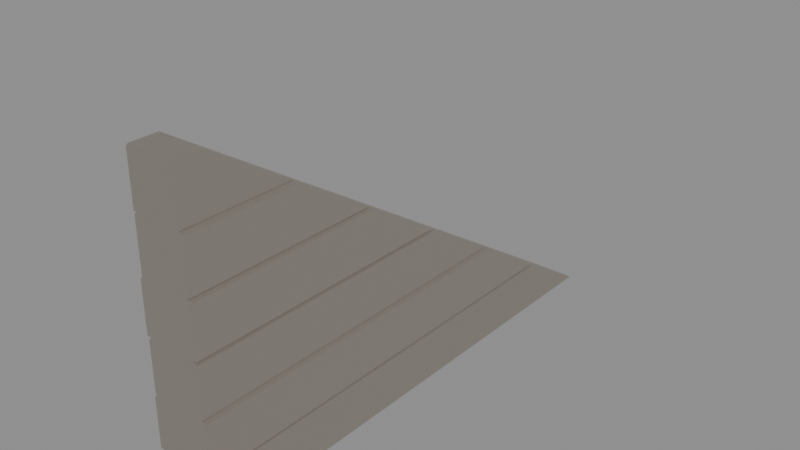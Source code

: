 # Source: UpperWall01_house01.blend  (saved by Blender 2.90.8; exported with 4.5.12 LTS)
import bpy
from mathutils import Matrix  # noqa: F401  (used for matrix-valued properties, if any)

bpy.ops.wm.read_factory_settings(use_empty=True)
scene = bpy.context.scene
scene.name = 'Scene'

# ---- collections
col_collection = bpy.data.collections.new('Collection'); scene.collection.children.link(col_collection)

# ---- materials (node trees are filled in below, after node groups)
mat_lightbrown_house01 = bpy.data.materials.new('LightBrown_House01')
mat_lightbrown_house01.use_transparent_shadow = False

# ---- material node trees
mat_lightbrown_house01.use_nodes = True; mat_lightbrown_house01.node_tree.nodes.clear()
_N = mat_lightbrown_house01.node_tree.nodes; _L = mat_lightbrown_house01.node_tree.links
n0 = _N.new('ShaderNodeBsdfPrincipled'); n0.name = 'Principled BSDF'; n0.location = (10, 300)
n0.distribution = 'GGX'
n0.subsurface_method = 'BURLEY'
n0.inputs[0].default_value = (0.6724, 0.5906, 0.5149, 1.0)
n0.inputs[3].default_value = 1.45
n0.inputs[27].default_value = (0.0, 0.0, 0.0, 1.0)
n0.inputs[28].default_value = 1.0
n1 = _N.new('ShaderNodeOutputMaterial'); n1.name = 'Material Output'; n1.location = (300, 300)
_L.new(n0.outputs[0], n1.inputs[0])
n1.is_active_output = True

# ---- world
world_world = bpy.data.worlds.new('World'); scene.world = world_world
world_world.use_nodes = True; world_world.node_tree.nodes.clear()
_N = world_world.node_tree.nodes; _L = world_world.node_tree.links
n0 = _N.new('ShaderNodeOutputWorld'); n0.name = 'World Output'; n0.location = (300, 300)
n1 = _N.new('ShaderNodeBackground'); n1.name = 'Background'; n1.location = (10, 300)
n1.inputs[0].default_value = (0.2529, 0.2529, 0.2529, 1.0)
_L.new(n1.outputs[0], n0.inputs[0])
n0.is_active_output = True
world_world.color = (0.05088, 0.05088, 0.05088)
world_world.use_sun_shadow = False
world_world.sun_shadow_jitter_overblur = 0.0

# ---- meshes
me_cube_001 = bpy.data.meshes.new('Cube.001')
me_cube_001.from_pydata([(0.1952, -1.265, 1.448), (-0.219, 3.7, -1.552), (-0.219, -1.265, 1.448), (0.1952, 3.7, -1.552), (0.1952, -1.007, 1.448), (-0.219, -1.265, -1.552), (-0.219, -1.007, 1.448), (0.1952, -1.265, -1.552), (0.1952, -1.265, 0.9479), (0.1952, -1.265, 0.4479), (0.1952, -1.265, -0.05212), (0.1952, -1.265, -0.5521), (0.1952, -1.265, -1.052), (0.1952, 2.916, -1.052), (0.1952, 2.131, -0.5521), (0.1952, 1.347, -0.05212), (0.1952, 0.5623, 0.4479), (0.1952, -0.2222, 0.9479), (-0.219, -1.265, -1.052), (-0.219, -1.265, -0.5521), (-0.219, -1.265, -0.05212), (-0.219, -1.265, 0.4479), (-0.219, -1.265, 0.9479), (-0.219, -0.2222, 0.9479), (-0.219, 0.5623, 0.4479), (-0.219, 1.347, -0.05212), (-0.219, 2.131, -0.5521), (-0.219, 2.916, -1.052), (-0.2435, -1.265, 0.9479), (-0.2435, -0.2222, 0.9479), (-0.24, -1.265, 0.4479), (-0.24, 0.5623, 0.4479), (-0.2462, -1.265, -0.5521), (-0.2462, 2.131, -0.5521), (-0.2603, -1.265, -0.05212), (-0.2603, 1.347, -0.05212), (-0.26, -1.265, -1.052), (-0.26, 2.916, -1.052), (-0.2468, 3.7, -1.552), (-0.2468, -1.265, -1.552), (-0.2435, -0.9607, 1.419), (-0.219, -1.007, 1.448), (-0.219, -1.265, 1.448), (-0.2435, -1.265, 1.419), (-0.219, -1.265, 0.9479), (-0.24, -1.265, 0.9187), (-0.24, -0.1763, 0.9187), (-0.219, -0.2222, 0.9479), (-0.219, -1.265, -0.05212), (-0.2462, -1.265, -0.08134), (-0.2462, 1.393, -0.08134), (-0.219, 1.347, -0.05212), (-0.2311, -1.265, 0.4479), (-0.2603, -1.265, 0.4187), (-0.2603, 0.6081, 0.4187), (-0.2311, 0.5623, 0.4479), (-0.2308, -1.265, -0.5521), (-0.26, -1.265, -0.5813), (-0.26, 2.177, -0.5813), (-0.2308, 2.131, -0.5521), (-0.2468, 2.961, -1.081), (-0.219, 2.916, -1.052), (-0.219, -1.265, -1.052), (-0.2468, -1.265, -1.081), (0.2255, -0.2222, 0.9479), (0.2255, -1.265, 0.9479), (0.2523, -1.265, 0.4479), (0.2523, 0.5623, 0.4479), (0.2663, -1.265, -0.05212), (0.2663, 1.347, -0.05212), (0.2651, -1.265, -0.5521), (0.2651, 2.131, -0.5521), (0.2873, -1.265, -1.052), (0.2873, 2.916, -1.052), (0.2738, -1.265, -1.552), (0.2738, 3.7, -1.552), (0.1952, -1.007, 1.448), (0.2255, -0.9494, 1.411), (0.2255, -1.265, 1.411), (0.1952, -1.265, 1.448), (0.2523, -1.265, 0.9114), (0.2159, -1.265, 0.9479), (0.2159, -0.2222, 0.9479), (0.2523, -0.165, 0.9114), (0.2663, -1.265, 0.4114), (0.2299, -1.265, 0.4479), (0.2299, 0.5623, 0.4479), (0.2663, 0.6195, 0.4114), (0.2651, -1.265, -0.08858), (0.2286, -1.265, -0.05212), (0.2286, 1.347, -0.05212), (0.2651, 1.404, -0.08858), (0.2873, -1.265, -0.5886), (0.2508, -1.265, -0.5521), (0.2508, 2.131, -0.5521), (0.2873, 2.188, -0.5886), (0.2738, -1.265, -1.089), (0.2374, -1.265, -1.052), (0.2374, 2.916, -1.052), (0.2738, 2.973, -1.089)], [], [(1, 3, 7, 5), (6, 2, 0, 4), (22, 2, 42, 43, 28), (0, 8, 65, 78, 79), (22, 8, 0, 2), (17, 23, 6, 4), (3, 1, 27, 13), (13, 27, 26, 14), (14, 26, 25, 15), (15, 25, 24, 16), (16, 24, 23, 17), (5, 7, 12, 18), (18, 12, 11, 19), (19, 11, 10, 20), (20, 10, 9, 21), (21, 9, 8, 22), (3, 13, 98, 99, 75), (12, 13, 73, 72), (14, 15, 90, 91, 71), (10, 15, 69, 68), (16, 17, 82, 83, 67), (5, 18, 62, 63, 39), (26, 27, 37, 58, 59), (26, 19, 32, 33), (24, 25, 35, 54, 55), (19, 20, 48, 49, 32), (6, 23, 29, 40, 41), (23, 22, 28, 29), (2, 6, 41, 42), (21, 22, 44, 45, 30), (22, 23, 47, 44), (24, 21, 30, 31), (31, 30, 45, 46), (23, 24, 31, 46, 47), (20, 25, 51, 48), (33, 32, 49, 50), (25, 26, 33, 50, 51), (20, 21, 52, 53, 34), (21, 24, 55, 52), (18, 19, 56, 57, 36), (25, 20, 34, 35), (35, 34, 53, 54), (19, 26, 59, 56), (38, 39, 63, 60), (27, 18, 36, 37), (37, 36, 57, 58), (18, 27, 61, 62), (1, 5, 39, 38), (27, 1, 38, 60, 61), (40, 43, 42, 41), (44, 47, 46, 45), (48, 51, 50, 49), (52, 55, 54, 53), (56, 59, 58, 57), (62, 61, 60, 63), (29, 28, 43, 40), (17, 4, 76, 77, 64), (8, 17, 64, 65), (4, 0, 79, 76), (66, 67, 83, 80), (17, 8, 81, 82), (8, 9, 66, 80, 81), (9, 16, 67, 66), (9, 10, 68, 84, 85), (16, 9, 85, 86), (10, 11, 70, 88, 89), (68, 69, 87, 84), (15, 16, 86, 87, 69), (15, 10, 89, 90), (11, 14, 71, 70), (11, 12, 72, 92, 93), (70, 71, 91, 88), (14, 11, 93, 94), (12, 7, 74, 96, 97), (72, 73, 95, 92), (13, 14, 94, 95, 73), (13, 12, 97, 98), (74, 75, 99, 96), (7, 3, 75, 74), (76, 79, 78, 77), (82, 81, 80, 83), (86, 85, 84, 87), (90, 89, 88, 91), (94, 93, 92, 95), (98, 97, 96, 99), (65, 64, 77, 78)])
_uv = me_cube_001.uv_layers.new(name='UVMap')
_uv.uv.foreach_set('vector', [0.875, 0.5, 0.625, 0.5, 0.625, 0.5, 0.875, 0.5, 0.875, 0.5, 0.875, 0.5, 0.625, 0.5, 0.625, 0.5, 0.875, 0.5, 0.875, 0.5, 0.875, 0.5, 0.875, 0.5, 0.875, 0.5, 0.625, 0.5, 0.625, 0.5, 0.625, 0.5, 0.625, 0.5, 0.625, 0.5, 0.875, 0.5, 0.625, 0.5, 0.625, 0.5, 0.875, 0.5, 0.625, 0.5, 0.875, 0.5, 0.875, 0.5, 0.625, 0.5, 0.625, 0.5, 0.875, 0.5, 0.875, 0.5, 0.625, 0.5, 0.625, 0.5, 0.875, 0.5, 0.875, 0.5, 0.625, 0.5, 0.625, 0.5, 0.875, 0.5, 0.875, 0.5, 0.625, 0.5, 0.625, 0.5, 0.875, 0.5, 0.875, 0.5, 0.625, 0.5, 0.625, 0.5, 0.875, 0.5, 0.875, 0.5, 0.625, 0.5, 0.875, 0.5, 0.625, 0.5, 0.625, 0.5, 0.875, 0.5, 0.875, 0.5, 0.625, 0.5, 0.625, 0.5, 0.875, 0.5, 0.875, 0.5, 0.625, 0.5, 0.625, 0.5, 0.875, 0.5, 0.875, 0.5, 0.625, 0.5, 0.625, 0.5, 0.875, 0.5, 0.875, 0.5, 0.625, 0.5, 0.625, 0.5, 0.875, 0.5, 0.625, 0.5, 0.625, 0.5, 0.625, 0.5, 0.625, 0.5, 0.625, 0.5, 0.625, 0.5, 0.625, 0.5, 0.625, 0.5, 0.625, 0.5, 0.625, 0.5, 0.625, 0.5, 0.625, 0.5, 0.625, 0.5, 0.625, 0.5, 0.625, 0.5, 0.625, 0.5, 0.625, 0.5, 0.625, 0.5, 0.625, 0.5, 0.625, 0.5, 0.625, 0.5, 0.625, 0.5, 0.625, 0.5, 0.875, 0.5, 0.875, 0.5, 0.875, 0.5, 0.875, 0.5, 0.875, 0.5, 0.875, 0.5, 0.875, 0.5, 0.875, 0.5, 0.875, 0.5, 0.875, 0.5, 0.875, 0.5, 0.875, 0.5, 0.875, 0.5, 0.875, 0.5, 0.875, 0.5, 0.875, 0.5, 0.875, 0.5, 0.875, 0.5, 0.875, 0.5, 0.875, 0.5, 0.875, 0.5, 0.875, 0.5, 0.875, 0.5, 0.875, 0.5, 0.875, 0.5, 0.875, 0.5, 0.875, 0.5, 0.875, 0.5, 0.875, 0.5, 0.875, 0.5, 0.875, 0.5, 0.875, 0.5, 0.875, 0.5, 0.875, 0.5, 0.875, 0.5, 0.875, 0.5, 0.875, 0.5, 0.875, 0.5, 0.875, 0.5, 0.875, 0.5, 0.875, 0.5, 0.875, 0.5, 0.875, 0.5, 0.875, 0.5, 0.875, 0.5, 0.875, 0.5, 0.875, 0.5, 0.875, 0.5, 0.875, 0.5, 0.875, 0.5, 0.875, 0.5, 0.875, 0.5, 0.875, 0.5, 0.875, 0.5, 0.875, 0.5, 0.875, 0.5, 0.875, 0.5, 0.875, 0.5, 0.875, 0.5, 0.875, 0.5, 0.875, 0.5, 0.875, 0.5, 0.875, 0.5, 0.875, 0.5, 0.875, 0.5, 0.875, 0.5, 0.875, 0.5, 0.875, 0.5, 0.875, 0.5, 0.875, 0.5, 0.875, 0.5, 0.875, 0.5, 0.875, 0.5, 0.875, 0.5, 0.875, 0.5, 0.875, 0.5, 0.875, 0.5, 0.875, 0.5, 0.875, 0.5, 0.875, 0.5, 0.875, 0.5, 0.875, 0.5, 0.875, 0.5, 0.875, 0.5, 0.875, 0.5, 0.875, 0.5, 0.875, 0.5, 0.875, 0.5, 0.875, 0.5, 0.875, 0.5, 0.875, 0.5, 0.875, 0.5, 0.875, 0.5, 0.875, 0.5, 0.875, 0.5, 0.875, 0.5, 0.875, 0.5, 0.875, 0.5, 0.875, 0.5, 0.875, 0.5, 0.875, 0.5, 0.875, 0.5, 0.875, 0.5, 0.875, 0.5, 0.875, 0.5, 0.875, 0.5, 0.875, 0.5, 0.875, 0.5, 0.875, 0.5, 0.875, 0.5, 0.875, 0.5, 0.875, 0.5, 0.875, 0.5, 0.875, 0.5, 0.875, 0.5, 0.875, 0.5, 0.875, 0.5, 0.875, 0.5, 0.875, 0.5, 0.875, 0.5, 0.875, 0.5, 0.875, 0.5, 0.875, 0.5, 0.875, 0.5, 0.875, 0.5, 0.875, 0.5, 0.875, 0.5, 0.875, 0.5, 0.875, 0.5, 0.875, 0.5, 0.875, 0.5, 0.875, 0.5, 0.875, 0.5, 0.875, 0.5, 0.875, 0.5, 0.875, 0.5, 0.875, 0.5, 0.875, 0.5, 0.875, 0.5, 0.875, 0.5, 0.875, 0.5, 0.875, 0.5, 0.875, 0.5, 0.875, 0.5, 0.875, 0.5, 0.875, 0.5, 0.875, 0.5, 0.875, 0.5, 0.875, 0.5, 0.875, 0.5, 0.875, 0.5, 0.625, 0.5, 0.625, 0.5, 0.625, 0.5, 0.625, 0.5, 0.625, 0.5, 0.625, 0.5, 0.625, 0.5, 0.625, 0.5, 0.625, 0.5, 0.625, 0.5, 0.625, 0.5, 0.625, 0.5, 0.625, 0.5, 0.625, 0.5, 0.625, 0.5, 0.625, 0.5, 0.625, 0.5, 0.625, 0.5, 0.625, 0.5, 0.625, 0.5, 0.625, 0.5, 0.625, 0.5, 0.625, 0.5, 0.625, 0.5, 0.625, 0.5, 0.625, 0.5, 0.625, 0.5, 0.625, 0.5, 0.625, 0.5, 0.625, 0.5, 0.625, 0.5, 0.625, 0.5, 0.625, 0.5, 0.625, 0.5, 0.625, 0.5, 0.625, 0.5, 0.625, 0.5, 0.625, 0.5, 0.625, 0.5, 0.625, 0.5, 0.625, 0.5, 0.625, 0.5, 0.625, 0.5, 0.625, 0.5, 0.625, 0.5, 0.625, 0.5, 0.625, 0.5, 0.625, 0.5, 0.625, 0.5, 0.625, 0.5, 0.625, 0.5, 0.625, 0.5, 0.625, 0.5, 0.625, 0.5, 0.625, 0.5, 0.625, 0.5, 0.625, 0.5, 0.625, 0.5, 0.625, 0.5, 0.625, 0.5, 0.625, 0.5, 0.625, 0.5, 0.625, 0.5, 0.625, 0.5, 0.625, 0.5, 0.625, 0.5, 0.625, 0.5, 0.625, 0.5, 0.625, 0.5, 0.625, 0.5, 0.625, 0.5, 0.625, 0.5, 0.625, 0.5, 0.625, 0.5, 0.625, 0.5, 0.625, 0.5, 0.625, 0.5, 0.625, 0.5, 0.625, 0.5, 0.625, 0.5, 0.625, 0.5, 0.625, 0.5, 0.625, 0.5, 0.625, 0.5, 0.625, 0.5, 0.625, 0.5, 0.625, 0.5, 0.625, 0.5, 0.625, 0.5, 0.625, 0.5, 0.625, 0.5, 0.625, 0.5, 0.625, 0.5, 0.625, 0.5, 0.625, 0.5, 0.625, 0.5, 0.625, 0.5, 0.625, 0.5, 0.625, 0.5, 0.625, 0.5, 0.625, 0.5, 0.625, 0.5, 0.625, 0.5, 0.625, 0.5, 0.625, 0.5, 0.625, 0.5, 0.625, 0.5, 0.625, 0.5, 0.625, 0.5, 0.625, 0.5, 0.625, 0.5, 0.625, 0.5, 0.625, 0.5, 0.625, 0.5, 0.625, 0.5, 0.625, 0.5, 0.625, 0.5, 0.625, 0.5, 0.625, 0.5, 0.625, 0.5, 0.625, 0.5, 0.625, 0.5, 0.625, 0.5, 0.625, 0.5, 0.625, 0.5, 0.625, 0.5, 0.625, 0.5, 0.625, 0.5])
me_cube_001.materials.append(mat_lightbrown_house01)
me_cube_001.use_remesh_fix_poles = True
me_cube_001.use_remesh_preserve_attributes = False
me_cube_001.use_mirror_vertex_groups = False
me_cube_001.update()

# ---- objects
ob_upperwall01_house01 = bpy.data.objects.new('UpperWall01_house01', me_cube_001)

# ---- transforms, parenting, visibility, modifiers, constraints
ob_upperwall01_house01.location = (0.0, 0.0, 2e-06)
ob_upperwall01_house01.lineart.crease_threshold = 0.0

# ---- collection membership
col_collection.objects.link(ob_upperwall01_house01)

# ---- scene / render settings (as saved in the file)
scene.frame_start = 1; scene.frame_end = 250; scene.frame_set(1)
scene.render.engine = 'BLENDER_EEVEE_NEXT'
scene.cycles.use_denoising = False
scene.cycles.samples = 128
scene.cycles.sampling_pattern = 'TABULATED_SOBOL'
scene.cycles.use_adaptive_sampling = False
scene.cycles.use_light_tree = False
scene.view_settings.view_transform = 'Filmic'
bpy.context.view_layer.update()

# ---- added for rendering (the .blend has no active camera): camera
cam_auto = bpy.data.cameras.new('AutoCamera')
cam_auto.lens = 50.0
cam_auto.sensor_width = 36.0
cam_auto.clip_end = 1000.0
ob_auto_camera = bpy.data.objects.new('AutoCamera', cam_auto)
scene.collection.objects.link(ob_auto_camera)
ob_auto_camera.location = (5.40441, -5.25161, 4.26064)
ob_auto_camera.rotation_euler = (1.09748, -7.21219e-08, 0.694738)
scene.camera = ob_auto_camera
bpy.context.view_layer.update()
